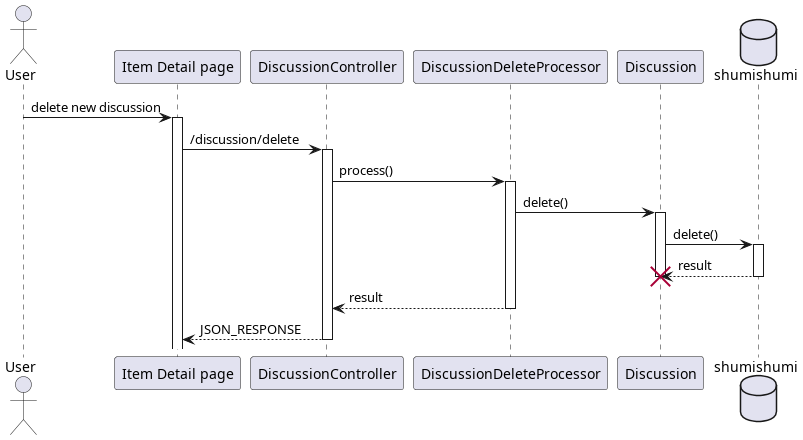

The diagram above was rendered by PlantUML. Its source (embedded in the PNG):
@startuml create discussion
'autonumber 1.1.1

actor User as u

' Box "front end"
participant "Item Detail page" as detail
' end box

' Box "back end"
participant "DiscussionController" as dc

participant "DiscussionDeleteProcessor" as proc
participant "Discussion" as dm
' end box

database shumishumi as db

u -> detail++ : delete new discussion
detail -> dc++ : /discussion/delete

dc -> proc++ : process()

proc -> dm++ : delete()
dm -> db++ : delete()
return result
destroy dm
deactivate dm

return result
return JSON_RESPONSE

@enduml